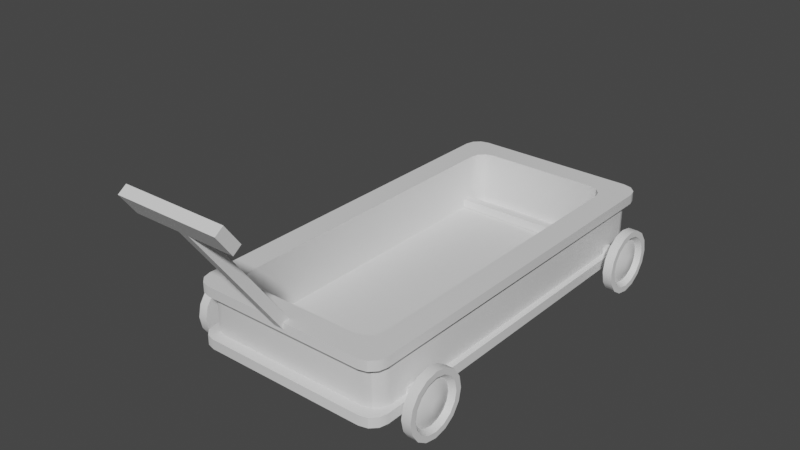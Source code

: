 # Source: untitled.blend  (saved by Blender 2.92.15; exported with 4.5.12 LTS)
import bpy
from mathutils import Matrix  # noqa: F401  (used for matrix-valued properties, if any)

bpy.ops.wm.read_factory_settings(use_empty=True)
scene = bpy.context.scene
scene.name = 'Scene'

# ---- collections
col_collection = bpy.data.collections.new('Collection'); scene.collection.children.link(col_collection)

# ---- materials (node trees are filled in below, after node groups)
mat_material = bpy.data.materials.new('Material')
mat_material.alpha_threshold = 0.0
mat_material.use_transparent_shadow = False
mat_material.roughness = 0.5
mat_material.line_color = (0.0, 0.0, 0.0, 1.0)

# ---- node groups
ng_auto_smooth = bpy.data.node_groups.new('Auto Smooth', 'GeometryNodeTree')
_s = ng_auto_smooth.interface.new_socket(name='Geometry', in_out='OUTPUT', socket_type='NodeSocketGeometry')
_s = ng_auto_smooth.interface.new_socket(name='Geometry', in_out='INPUT', socket_type='NodeSocketGeometry')
_s = ng_auto_smooth.interface.new_socket(name='Angle', in_out='INPUT', socket_type='NodeSocketFloat')
_s.subtype = 'ANGLE'
_s.min_value = 0.0
_s.max_value = 3.142
ng_auto_smooth.is_modifier = True
_N = ng_auto_smooth.nodes; _L = ng_auto_smooth.links
n0 = _N.new('NodeGroupOutput'); n0.name = 'Group Output'; n0.location = (480, -100)
n1 = _N.new('NodeGroupInput'); n1.name = 'Group Input'; n1.location = (-420, -300)
n2 = _N.new('NodeGroupInput'); n2.name = 'Group Input.001'; n2.location = (-60, -100)
n3 = _N.new('GeometryNodeSetShadeSmooth'); n3.name = 'Set Shade Smooth'; n3.location = (120, -100)
n3.domain = 'EDGE'
n4 = _N.new('GeometryNodeSetShadeSmooth'); n4.name = 'Set Shade Smooth.001'; n4.location = (300, -100)
n5 = _N.new('GeometryNodeInputMeshEdgeAngle'); n5.name = 'Edge Angle'; n5.location = (-420, -220)
n6 = _N.new('GeometryNodeInputEdgeSmooth'); n6.name = 'Is Edge Smooth'; n6.location = (-60, -160)
n7 = _N.new('GeometryNodeInputShadeSmooth'); n7.name = 'Is Face Smooth'; n7.location = (-240, -340)
n8 = _N.new('FunctionNodeBooleanMath'); n8.name = 'Boolean Math'; n8.location = (-60, -220)
n9 = _N.new('FunctionNodeCompare'); n9.name = 'Compare'; n9.location = (-240, -180)
n9.operation = 'LESS_EQUAL'
_L.new(n5.outputs[0], n9.inputs[0])
_L.new(n4.outputs[0], n0.inputs[0])
_L.new(n1.outputs[1], n9.inputs[1])
_L.new(n9.outputs[0], n8.inputs[0])
_L.new(n7.outputs[0], n8.inputs[1])
_L.new(n2.outputs[0], n3.inputs[0])
_L.new(n6.outputs[0], n3.inputs[1])
_L.new(n3.outputs[0], n4.inputs[0])
_L.new(n8.outputs[0], n3.inputs[2])
n0.is_active_output = True

# ---- material node trees
mat_material.use_nodes = True; mat_material.node_tree.nodes.clear()
_N = mat_material.node_tree.nodes; _L = mat_material.node_tree.links
n0 = _N.new('ShaderNodeOutputMaterial'); n0.name = 'Material Output'; n0.location = (300, 300)
n1 = _N.new('ShaderNodeBsdfPrincipled'); n1.name = 'Principled BSDF'; n1.location = (10, 300)
n1.distribution = 'GGX'
n1.subsurface_method = 'RANDOM_WALK_SKIN'
n1.inputs[3].default_value = 1.45
n1.inputs[27].default_value = (0.0, 0.0, 0.0, 1.0)
n1.inputs[28].default_value = 1.0
_L.new(n1.outputs[0], n0.inputs[0])
n0.is_active_output = True

# ---- world
world_world = bpy.data.worlds.new('World'); scene.world = world_world
world_world.use_nodes = True; world_world.node_tree.nodes.clear()
_N = world_world.node_tree.nodes; _L = world_world.node_tree.links
n0 = _N.new('ShaderNodeOutputWorld'); n0.name = 'World Output'; n0.location = (300, 300)
n1 = _N.new('ShaderNodeBackground'); n1.name = 'Background'; n1.location = (10, 300)
n1.inputs[0].default_value = (0.05088, 0.05088, 0.05088, 1.0)
_L.new(n1.outputs[0], n0.inputs[0])
n0.is_active_output = True
world_world.color = (0.05088, 0.05088, 0.05088)
world_world.use_sun_shadow = False
world_world.sun_shadow_jitter_overblur = 0.0

# ---- meshes
me_cube = bpy.data.meshes.new('Cube')
me_cube.from_pydata([(0.5837, 1.75, 0.6252), (0.7501, 1.584, 0.6252), (0.8678, 1.868, 0.6252), (0.6669, 1.728, 0.6252), (0.7278, 1.667, 0.6252), (0.8336, 2.0, 0.0), (1.0, 1.834, 0.0), (0.9168, 1.978, 0.0), (0.9777, 1.917, 0.0), (0.7501, -1.584, 0.6252), (0.5837, -1.75, 0.6252), (0.8678, -1.868, 0.6252), (0.7278, -1.667, 0.6252), (0.6669, -1.728, 0.6252), (1.0, -1.834, 0.0), (0.8336, -2.0, 0.0), (0.9777, -1.917, 0.0), (0.9168, -1.978, 0.0), (-0.7501, 1.584, 0.6252), (-0.5837, 1.75, 0.6252), (-0.8678, 1.868, 0.6252), (-0.7278, 1.667, 0.6252), (-0.6669, 1.728, 0.6252), (-1.0, 1.834, 0.0), (-0.8336, 2.0, 0.0), (-0.9777, 1.917, 0.0), (-0.9168, 1.978, 0.0), (-0.5837, -1.75, 0.6252), (-0.7501, -1.584, 0.6252), (-0.8678, -1.868, 0.6252), (-0.6669, -1.728, 0.6252), (-0.7278, -1.667, 0.6252), (-0.8336, -2.0, 0.0), (-1.0, -1.834, 0.0), (-0.9168, -1.978, 0.0), (-0.9777, -1.917, 0.0), (0.8336, -2.0, 0.6252), (1.0, -1.834, 0.6252), (0.8823, -1.882, 0.6252), (0.9168, -1.978, 0.6252), (0.9777, -1.917, 0.6252), (-1.0, -1.834, 0.6252), (-0.8336, -2.0, 0.6252), (-0.8823, -1.882, 0.6252), (-0.9777, -1.917, 0.6252), (-0.9168, -1.978, 0.6252), (1.0, 1.834, 0.6252), (0.8336, 2.0, 0.6252), (0.8823, 1.882, 0.6252), (0.9777, 1.917, 0.6252), (0.9168, 1.978, 0.6252), (-0.8336, 2.0, 0.6252), (-1.0, 1.834, 0.6252), (-0.8823, 1.882, 0.6252), (-0.9168, 1.978, 0.6252), (-0.9777, 1.917, 0.6252), (0.5837, -1.75, 0.07627), (0.7501, -1.584, 0.07627), (0.6669, -1.728, 0.07627), (0.7278, -1.667, 0.07627), (-0.7501, -1.584, 0.07627), (-0.5837, -1.75, 0.07627), (-0.7278, -1.667, 0.07627), (-0.6669, -1.728, 0.07627), (0.7501, 1.584, 0.07627), (0.5837, 1.75, 0.07627), (0.7278, 1.667, 0.07627), (0.6669, 1.728, 0.07627), (-0.5837, 1.75, 0.07627), (-0.7501, 1.584, 0.07627), (-0.6669, 1.728, 0.07627), (-0.7278, 1.667, 0.07627), (1.0, 1.834, 0.5254), (1.0, 1.834, 0.09986), (0.9777, 1.917, 0.5254), (0.9777, 1.917, 0.09986), (0.9168, 1.978, 0.5254), (0.9168, 1.978, 0.09986), (0.8336, 2.0, 0.09986), (0.8336, 2.0, 0.5254), (-0.8336, -2.0, 0.09986), (-0.8336, -2.0, 0.5254), (-0.9168, -1.978, 0.09986), (-0.9168, -1.978, 0.5254), (-0.9777, -1.917, 0.09986), (-0.9777, -1.917, 0.5254), (-1.0, -1.834, 0.5254), (-1.0, -1.834, 0.09986), (0.8336, -2.0, 0.5254), (0.8336, -2.0, 0.09986), (0.9168, -1.978, 0.5254), (0.9168, -1.978, 0.09986), (0.9777, -1.917, 0.5254), (0.9777, -1.917, 0.09986), (1.0, -1.834, 0.09986), (1.0, -1.834, 0.5254), (-0.8336, 2.0, 0.5254), (-0.8336, 2.0, 0.09986), (-0.9168, 1.978, 0.5254), (-0.9168, 1.978, 0.09986), (-0.9777, 1.917, 0.5254), (-0.9777, 1.917, 0.09986), (-1.0, 1.834, 0.09986), (-1.0, 1.834, 0.5254), (-0.9293, 1.822, 0.5149), (-0.9293, 1.822, 0.1104), (-0.9505, 1.743, 0.1104), (-0.9505, 1.743, 0.5149), (-0.8714, 1.88, 0.5149), (-0.8714, 1.88, 0.1104), (-0.7924, 1.901, 0.5149), (-0.7924, 1.901, 0.1104), (0.9293, -1.822, 0.5149), (0.9293, -1.822, 0.1104), (0.9505, -1.743, 0.1104), (0.9505, -1.743, 0.5149), (0.8714, -1.88, 0.5149), (0.8714, -1.88, 0.1104), (0.7924, -1.901, 0.5149), (0.7924, -1.901, 0.1104), (-0.9293, -1.822, 0.1104), (-0.9293, -1.822, 0.5149), (-0.9505, -1.743, 0.5149), (-0.9505, -1.743, 0.1104), (-0.8714, -1.88, 0.1104), (-0.8714, -1.88, 0.5149), (-0.7924, -1.901, 0.1104), (-0.7924, -1.901, 0.5149), (0.8714, 1.88, 0.5149), (0.8714, 1.88, 0.1104), (0.7924, 1.901, 0.1104), (0.7924, 1.901, 0.5149), (0.9293, 1.822, 0.5149), (0.9293, 1.822, 0.1104), (0.9505, 1.743, 0.5149), (0.9505, 1.743, 0.1104), (1.211, 1.822, 0.08807), (1.211, 1.797, 0.2103), (1.211, 1.728, 0.314), (1.211, 1.625, 0.3833), (1.211, 1.502, 0.4076), (1.211, 1.38, 0.3833), (1.211, 1.276, 0.314), (1.211, 1.207, 0.2103), (1.211, 1.183, 0.08807), (1.211, 1.207, -0.03421), (1.211, 1.276, -0.1379), (1.211, 1.38, -0.2071), (1.211, 1.502, -0.2315), (1.211, 1.625, -0.2071), (1.211, 1.728, -0.1379), (1.211, 1.797, -0.03421), (1.118, 1.822, 0.08807), (1.118, 1.797, 0.2103), (1.118, 1.728, 0.314), (1.118, 1.625, 0.3833), (1.118, 1.502, 0.4076), (1.118, 1.38, 0.3833), (1.118, 1.276, 0.314), (1.118, 1.207, 0.2103), (1.118, 1.183, 0.08807), (1.118, 1.207, -0.03421), (1.118, 1.276, -0.1379), (1.118, 1.38, -0.2071), (1.118, 1.502, -0.2315), (1.118, 1.625, -0.2071), (1.118, 1.728, -0.1379), (1.118, 1.797, -0.03421), (1.211, 1.762, 0.08807), (1.211, 1.742, 0.1873), (1.211, 1.686, 0.2714), (1.211, 1.602, 0.3276), (1.211, 1.502, 0.3474), (1.211, 1.403, 0.3276), (1.211, 1.319, 0.2714), (1.211, 1.263, 0.1873), (1.211, 1.243, 0.08807), (1.211, 1.263, -0.01116), (1.211, 1.319, -0.09529), (1.211, 1.403, -0.1515), (1.211, 1.502, -0.1712), (1.211, 1.602, -0.1515), (1.211, 1.686, -0.09529), (1.211, 1.742, -0.01116), (1.16, 1.722, 0.08807), (1.16, 1.706, 0.1723), (1.16, 1.658, 0.2436), (1.16, 1.586, 0.2913), (1.16, 1.502, 0.3081), (1.16, 1.418, 0.2913), (1.16, 1.347, 0.2436), (1.16, 1.299, 0.1723), (1.16, 1.282, 0.08807), (1.16, 1.299, 0.003878), (1.16, 1.347, -0.0675), (1.16, 1.418, -0.1152), (1.16, 1.502, -0.1319), (1.16, 1.586, -0.1152), (1.16, 1.658, -0.0675), (1.16, 1.706, 0.003878), (1.223, 1.572, 0.08807), (1.223, 1.567, 0.1148), (1.223, 1.552, 0.1374), (1.223, 1.529, 0.1525), (1.223, 1.502, 0.1578), (1.223, 1.476, 0.1525), (1.223, 1.453, 0.1374), (1.223, 1.438, 0.1148), (1.223, 1.433, 0.08807), (1.223, 1.438, 0.06137), (1.223, 1.453, 0.03873), (1.223, 1.476, 0.02361), (1.223, 1.502, 0.0183), (1.223, 1.529, 0.02361), (1.223, 1.552, 0.03873), (1.223, 1.567, 0.06137), (-1.211, 1.822, 0.08807), (-1.211, 1.797, 0.2103), (-1.211, 1.728, 0.314), (-1.211, 1.625, 0.3833), (-1.211, 1.502, 0.4076), (-1.211, 1.38, 0.3833), (-1.211, 1.276, 0.314), (-1.211, 1.207, 0.2103), (-1.211, 1.183, 0.08807), (-1.211, 1.207, -0.03421), (-1.211, 1.276, -0.1379), (-1.211, 1.38, -0.2071), (-1.211, 1.502, -0.2315), (-1.211, 1.625, -0.2071), (-1.211, 1.728, -0.1379), (-1.211, 1.797, -0.03421), (-1.118, 1.822, 0.08807), (-1.118, 1.797, 0.2103), (-1.118, 1.728, 0.314), (-1.118, 1.625, 0.3833), (-1.118, 1.502, 0.4076), (-1.118, 1.38, 0.3833), (-1.118, 1.276, 0.314), (-1.118, 1.207, 0.2103), (-1.118, 1.183, 0.08807), (-1.118, 1.207, -0.03421), (-1.118, 1.276, -0.1379), (-1.118, 1.38, -0.2071), (-1.118, 1.502, -0.2315), (-1.118, 1.625, -0.2071), (-1.118, 1.728, -0.1379), (-1.118, 1.797, -0.03421), (-1.211, 1.762, 0.08807), (-1.211, 1.742, 0.1873), (-1.211, 1.686, 0.2714), (-1.211, 1.602, 0.3276), (-1.211, 1.502, 0.3474), (-1.211, 1.403, 0.3276), (-1.211, 1.319, 0.2714), (-1.211, 1.263, 0.1873), (-1.211, 1.243, 0.08807), (-1.211, 1.263, -0.01116), (-1.211, 1.319, -0.09529), (-1.211, 1.403, -0.1515), (-1.211, 1.502, -0.1712), (-1.211, 1.602, -0.1515), (-1.211, 1.686, -0.09529), (-1.211, 1.742, -0.01116), (-1.16, 1.722, 0.08807), (-1.16, 1.706, 0.1723), (-1.16, 1.658, 0.2436), (-1.16, 1.586, 0.2913), (-1.16, 1.502, 0.3081), (-1.16, 1.418, 0.2913), (-1.16, 1.347, 0.2436), (-1.16, 1.299, 0.1723), (-1.16, 1.282, 0.08807), (-1.16, 1.299, 0.003878), (-1.16, 1.347, -0.0675), (-1.16, 1.418, -0.1152), (-1.16, 1.502, -0.1319), (-1.16, 1.586, -0.1152), (-1.16, 1.658, -0.0675), (-1.16, 1.706, 0.003878), (-1.223, 1.572, 0.08807), (-1.223, 1.567, 0.1148), (-1.223, 1.552, 0.1374), (-1.223, 1.529, 0.1525), (-1.223, 1.502, 0.1578), (-1.223, 1.476, 0.1525), (-1.223, 1.453, 0.1374), (-1.223, 1.438, 0.1148), (-1.223, 1.433, 0.08807), (-1.223, 1.438, 0.06137), (-1.223, 1.453, 0.03873), (-1.223, 1.476, 0.02361), (-1.223, 1.502, 0.0183), (-1.223, 1.529, 0.02361), (-1.223, 1.552, 0.03873), (-1.223, 1.567, 0.06137), (1.211, -1.822, 0.08807), (1.211, -1.797, 0.2103), (1.211, -1.728, 0.314), (1.211, -1.625, 0.3833), (1.211, -1.502, 0.4076), (1.211, -1.38, 0.3833), (1.211, -1.276, 0.314), (1.211, -1.207, 0.2103), (1.211, -1.183, 0.08807), (1.211, -1.207, -0.03421), (1.211, -1.276, -0.1379), (1.211, -1.38, -0.2071), (1.211, -1.502, -0.2315), (1.211, -1.625, -0.2071), (1.211, -1.728, -0.1379), (1.211, -1.797, -0.03421), (1.118, -1.822, 0.08807), (1.118, -1.797, 0.2103), (1.118, -1.728, 0.314), (1.118, -1.625, 0.3833), (1.118, -1.502, 0.4076), (1.118, -1.38, 0.3833), (1.118, -1.276, 0.314), (1.118, -1.207, 0.2103), (1.118, -1.183, 0.08807), (1.118, -1.207, -0.03421), (1.118, -1.276, -0.1379), (1.118, -1.38, -0.2071), (1.118, -1.502, -0.2315), (1.118, -1.625, -0.2071), (1.118, -1.728, -0.1379), (1.118, -1.797, -0.03421), (1.211, -1.762, 0.08807), (1.211, -1.742, 0.1873), (1.211, -1.686, 0.2714), (1.211, -1.602, 0.3276), (1.211, -1.502, 0.3474), (1.211, -1.403, 0.3276), (1.211, -1.319, 0.2714), (1.211, -1.263, 0.1873), (1.211, -1.243, 0.08807), (1.211, -1.263, -0.01116), (1.211, -1.319, -0.09529), (1.211, -1.403, -0.1515), (1.211, -1.502, -0.1712), (1.211, -1.602, -0.1515), (1.211, -1.686, -0.09529), (1.211, -1.742, -0.01116), (1.16, -1.722, 0.08807), (1.16, -1.706, 0.1723), (1.16, -1.658, 0.2436), (1.16, -1.586, 0.2913), (1.16, -1.502, 0.3081), (1.16, -1.418, 0.2913), (1.16, -1.347, 0.2436), (1.16, -1.299, 0.1723), (1.16, -1.282, 0.08807), (1.16, -1.299, 0.003878), (1.16, -1.347, -0.0675), (1.16, -1.418, -0.1152), (1.16, -1.502, -0.1319), (1.16, -1.586, -0.1152), (1.16, -1.658, -0.0675), (1.16, -1.706, 0.003878), (1.223, -1.572, 0.08807), (1.223, -1.567, 0.1148), (1.223, -1.552, 0.1374), (1.223, -1.529, 0.1525), (1.223, -1.502, 0.1578), (1.223, -1.476, 0.1525), (1.223, -1.453, 0.1374), (1.223, -1.438, 0.1148), (1.223, -1.433, 0.08807), (1.223, -1.438, 0.06137), (1.223, -1.453, 0.03873), (1.223, -1.476, 0.02361), (1.223, -1.502, 0.0183), (1.223, -1.529, 0.02361), (1.223, -1.552, 0.03873), (1.223, -1.567, 0.06137), (-1.211, -1.822, 0.08807), (-1.211, -1.797, 0.2103), (-1.211, -1.728, 0.314), (-1.211, -1.625, 0.3833), (-1.211, -1.502, 0.4076), (-1.211, -1.38, 0.3833), (-1.211, -1.276, 0.314), (-1.211, -1.207, 0.2103), (-1.211, -1.183, 0.08807), (-1.211, -1.207, -0.03421), (-1.211, -1.276, -0.1379), (-1.211, -1.38, -0.2071), (-1.211, -1.502, -0.2315), (-1.211, -1.625, -0.2071), (-1.211, -1.728, -0.1379), (-1.211, -1.797, -0.03421), (-1.118, -1.822, 0.08807), (-1.118, -1.797, 0.2103), (-1.118, -1.728, 0.314), (-1.118, -1.625, 0.3833), (-1.118, -1.502, 0.4076), (-1.118, -1.38, 0.3833), (-1.118, -1.276, 0.314), (-1.118, -1.207, 0.2103), (-1.118, -1.183, 0.08807), (-1.118, -1.207, -0.03421), (-1.118, -1.276, -0.1379), (-1.118, -1.38, -0.2071), (-1.118, -1.502, -0.2315), (-1.118, -1.625, -0.2071), (-1.118, -1.728, -0.1379), (-1.118, -1.797, -0.03421), (-1.211, -1.762, 0.08807), (-1.211, -1.742, 0.1873), (-1.211, -1.686, 0.2714), (-1.211, -1.602, 0.3276), (-1.211, -1.502, 0.3474), (-1.211, -1.403, 0.3276), (-1.211, -1.319, 0.2714), (-1.211, -1.263, 0.1873), (-1.211, -1.243, 0.08807), (-1.211, -1.263, -0.01116), (-1.211, -1.319, -0.09529), (-1.211, -1.403, -0.1515), (-1.211, -1.502, -0.1712), (-1.211, -1.602, -0.1515), (-1.211, -1.686, -0.09529), (-1.211, -1.742, -0.01116), (-1.16, -1.722, 0.08807), (-1.16, -1.706, 0.1723), (-1.16, -1.658, 0.2436), (-1.16, -1.586, 0.2913), (-1.16, -1.502, 0.3081), (-1.16, -1.418, 0.2913), (-1.16, -1.347, 0.2436), (-1.16, -1.299, 0.1723), (-1.16, -1.282, 0.08807), (-1.16, -1.299, 0.003878), (-1.16, -1.347, -0.0675), (-1.16, -1.418, -0.1152), (-1.16, -1.502, -0.1319), (-1.16, -1.586, -0.1152), (-1.16, -1.658, -0.0675), (-1.16, -1.706, 0.003878), (-1.223, -1.572, 0.08807), (-1.223, -1.567, 0.1148), (-1.223, -1.552, 0.1374), (-1.223, -1.529, 0.1525), (-1.223, -1.502, 0.1578), (-1.223, -1.476, 0.1525), (-1.223, -1.453, 0.1374), (-1.223, -1.438, 0.1148), (-1.223, -1.433, 0.08807), (-1.223, -1.438, 0.06137), (-1.223, -1.453, 0.03873), (-1.223, -1.476, 0.02361), (-1.223, -1.502, 0.0183), (-1.223, -1.529, 0.02361), (-1.223, -1.552, 0.03873), (-1.223, -1.567, 0.06137), (-1.14, 1.473, 0.07896), (-1.14, 1.473, 0.1703), (-1.14, 1.564, 0.07896), (-1.14, 1.564, 0.1703), (1.14, 1.473, 0.07896), (1.14, 1.473, 0.1703), (1.14, 1.564, 0.07896), (1.14, 1.564, 0.1703), (-1.14, -1.549, 0.07896), (-1.14, -1.549, 0.1703), (-1.14, -1.458, 0.07896), (-1.14, -1.458, 0.1703), (1.14, -1.549, 0.07896), (1.14, -1.549, 0.1703), (1.14, -1.458, 0.07896), (1.14, -1.458, 0.1703), (-0.0494, -1.989, 0.5459), (-0.0494, -2.988, 1.936), (-0.0494, -1.909, 0.6036), (-0.0494, -2.908, 1.993), (0.0494, -1.989, 0.5459), (0.0494, -2.988, 1.936), (0.0494, -1.909, 0.6036), (0.0494, -2.908, 1.993), (-0.0494, -2.844, 1.736), (-0.0494, -2.764, 1.794), (0.0494, -2.764, 1.794), (0.0494, -2.844, 1.736), (-0.5062, -2.844, 1.736), (-0.5062, -2.988, 1.936), (-0.5062, -2.908, 1.993), (0.5062, -2.908, 1.993), (0.5062, -2.988, 1.936), (-0.5062, -2.764, 1.794), (0.5062, -2.764, 1.794), (0.5062, -2.844, 1.736)], [], [(20, 19, 0, 2, 48, 47, 51, 53), (18, 28, 60, 69), (64, 66, 67, 65, 68, 70, 71, 69, 60, 62, 63, 61, 56, 58, 59, 57), (27, 10, 56, 61), (23, 25, 26, 24, 5, 7, 8, 6, 14, 16, 17, 15, 32, 34, 35, 33), (46, 72, 74, 49), (34, 82, 84, 35), (0, 19, 68, 65), (89, 15, 17, 91), (24, 97, 78, 5), (2, 1, 9, 11, 38, 37, 46, 48), (29, 28, 18, 20, 53, 52, 41, 43), (11, 10, 27, 29, 43, 42, 36, 38), (0, 3, 2), (3, 4, 2), (4, 1, 2), (9, 12, 11), (12, 13, 11), (13, 10, 11), (18, 21, 20), (21, 22, 20), (22, 19, 20), (27, 30, 29), (30, 31, 29), (31, 28, 29), (36, 39, 38), (39, 40, 38), (40, 37, 38), (41, 44, 43), (44, 45, 43), (45, 42, 43), (46, 49, 48), (49, 50, 48), (50, 47, 48), (51, 54, 53), (54, 55, 53), (55, 52, 53), (72, 46, 37, 95), (50, 76, 79, 47), (96, 51, 47, 79), (15, 89, 80, 32), (35, 84, 87, 33), (33, 87, 102, 23), (36, 88, 90, 39), (40, 92, 95, 37), (97, 24, 26, 99), (51, 96, 98, 54), (55, 100, 103, 52), (18, 69, 71, 21), (21, 71, 70, 22), (22, 70, 68, 19), (64, 1, 4, 66), (66, 4, 3, 67), (67, 3, 0, 65), (56, 10, 13, 58), (58, 13, 12, 59), (59, 12, 9, 57), (27, 61, 63, 30), (30, 63, 62, 31), (31, 62, 60, 28), (9, 1, 64, 57), (101, 25, 23, 102), (99, 26, 25, 101), (54, 98, 100, 55), (93, 16, 14, 94), (91, 17, 16, 93), (39, 90, 92, 40), (85, 44, 41, 86), (83, 45, 44, 85), (88, 36, 42, 81), (77, 7, 5, 78), (75, 8, 7, 77), (49, 74, 76, 50), (81, 42, 45, 83), (86, 41, 52, 103), (32, 80, 82, 34), (73, 6, 8, 75), (72, 95, 115, 134), (90, 88, 118, 116), (99, 101, 105, 109), (80, 89, 119, 126), (89, 91, 117, 119), (77, 78, 130, 129), (88, 81, 127, 118), (103, 100, 104, 107), (102, 87, 123, 106), (92, 90, 116, 112), (82, 80, 126, 124), (86, 103, 107, 122), (91, 93, 113, 117), (81, 83, 125, 127), (101, 102, 106, 105), (78, 97, 111, 130), (6, 73, 94, 14), (105, 106, 107, 104), (109, 105, 104, 108), (111, 109, 108, 110), (113, 114, 115, 112), (117, 113, 112, 116), (119, 117, 116, 118), (121, 122, 123, 120), (125, 121, 120, 124), (127, 125, 124, 126), (129, 130, 131, 128), (133, 129, 128, 132), (135, 133, 132, 134), (110, 131, 130, 111), (122, 107, 106, 123), (118, 127, 126, 119), (134, 115, 114, 135), (100, 98, 108, 104), (79, 76, 128, 131), (94, 73, 135, 114), (85, 86, 122, 121), (97, 99, 109, 111), (75, 77, 129, 133), (98, 96, 110, 108), (76, 74, 132, 128), (87, 84, 120, 123), (93, 94, 114, 113), (73, 75, 133, 135), (83, 85, 121, 125), (74, 72, 134, 132), (84, 82, 124, 120), (95, 92, 112, 115), (96, 79, 131, 110), (139, 155, 156, 140), (147, 163, 164, 148), (140, 156, 157, 141), (148, 164, 165, 149), (141, 157, 158, 142), (149, 165, 166, 150), (142, 158, 159, 143), (150, 166, 167, 151), (143, 159, 160, 144), (136, 152, 153, 137), (151, 167, 152, 136), (144, 160, 161, 145), (137, 153, 154, 138), (145, 161, 162, 146), (138, 154, 155, 139), (146, 162, 163, 147), (153, 152, 167, 166, 165, 164, 163, 162, 161, 160, 159, 158, 157, 156, 155, 154), (140, 172, 171, 139), (148, 180, 179, 147), (141, 173, 172, 140), (149, 181, 180, 148), (142, 174, 173, 141), (150, 182, 181, 149), (143, 175, 174, 142), (151, 183, 182, 150), (144, 176, 175, 143), (137, 169, 168, 136), (136, 168, 183, 151), (145, 177, 176, 144), (138, 170, 169, 137), (146, 178, 177, 145), (139, 171, 170, 138), (147, 179, 178, 146), (180, 196, 195, 179), (173, 189, 188, 172), (181, 197, 196, 180), (174, 190, 189, 173), (182, 198, 197, 181), (175, 191, 190, 174), (183, 199, 198, 182), (176, 192, 191, 175), (169, 185, 184, 168), (168, 184, 199, 183), (177, 193, 192, 176), (170, 186, 185, 169), (178, 194, 193, 177), (171, 187, 186, 170), (179, 195, 194, 178), (172, 188, 187, 171), (186, 202, 201, 185), (194, 210, 209, 193), (187, 203, 202, 186), (195, 211, 210, 194), (188, 204, 203, 187), (196, 212, 211, 195), (189, 205, 204, 188), (197, 213, 212, 196), (190, 206, 205, 189), (198, 214, 213, 197), (191, 207, 206, 190), (199, 215, 214, 198), (192, 208, 207, 191), (185, 201, 200, 184), (184, 200, 215, 199), (193, 209, 208, 192), (201, 202, 203, 204, 205, 206, 207, 208, 209, 210, 211, 212, 213, 214, 215, 200), (219, 220, 236, 235), (227, 228, 244, 243), (220, 221, 237, 236), (228, 229, 245, 244), (221, 222, 238, 237), (229, 230, 246, 245), (222, 223, 239, 238), (230, 231, 247, 246), (223, 224, 240, 239), (216, 217, 233, 232), (231, 216, 232, 247), (224, 225, 241, 240), (217, 218, 234, 233), (225, 226, 242, 241), (218, 219, 235, 234), (226, 227, 243, 242), (233, 234, 235, 236, 237, 238, 239, 240, 241, 242, 243, 244, 245, 246, 247, 232), (220, 219, 251, 252), (228, 227, 259, 260), (221, 220, 252, 253), (229, 228, 260, 261), (222, 221, 253, 254), (230, 229, 261, 262), (223, 222, 254, 255), (231, 230, 262, 263), (224, 223, 255, 256), (217, 216, 248, 249), (216, 231, 263, 248), (225, 224, 256, 257), (218, 217, 249, 250), (226, 225, 257, 258), (219, 218, 250, 251), (227, 226, 258, 259), (260, 259, 275, 276), (253, 252, 268, 269), (261, 260, 276, 277), (254, 253, 269, 270), (262, 261, 277, 278), (255, 254, 270, 271), (263, 262, 278, 279), (256, 255, 271, 272), (249, 248, 264, 265), (248, 263, 279, 264), (257, 256, 272, 273), (250, 249, 265, 266), (258, 257, 273, 274), (251, 250, 266, 267), (259, 258, 274, 275), (252, 251, 267, 268), (266, 265, 281, 282), (274, 273, 289, 290), (267, 266, 282, 283), (275, 274, 290, 291), (268, 267, 283, 284), (276, 275, 291, 292), (269, 268, 284, 285), (277, 276, 292, 293), (270, 269, 285, 286), (278, 277, 293, 294), (271, 270, 286, 287), (279, 278, 294, 295), (272, 271, 287, 288), (265, 264, 280, 281), (264, 279, 295, 280), (273, 272, 288, 289), (281, 280, 295, 294, 293, 292, 291, 290, 289, 288, 287, 286, 285, 284, 283, 282), (299, 300, 316, 315), (307, 308, 324, 323), (300, 301, 317, 316), (308, 309, 325, 324), (301, 302, 318, 317), (309, 310, 326, 325), (302, 303, 319, 318), (310, 311, 327, 326), (303, 304, 320, 319), (296, 297, 313, 312), (311, 296, 312, 327), (304, 305, 321, 320), (297, 298, 314, 313), (305, 306, 322, 321), (298, 299, 315, 314), (306, 307, 323, 322), (313, 314, 315, 316, 317, 318, 319, 320, 321, 322, 323, 324, 325, 326, 327, 312), (300, 299, 331, 332), (308, 307, 339, 340), (301, 300, 332, 333), (309, 308, 340, 341), (302, 301, 333, 334), (310, 309, 341, 342), (303, 302, 334, 335), (311, 310, 342, 343), (304, 303, 335, 336), (297, 296, 328, 329), (296, 311, 343, 328), (305, 304, 336, 337), (298, 297, 329, 330), (306, 305, 337, 338), (299, 298, 330, 331), (307, 306, 338, 339), (340, 339, 355, 356), (333, 332, 348, 349), (341, 340, 356, 357), (334, 333, 349, 350), (342, 341, 357, 358), (335, 334, 350, 351), (343, 342, 358, 359), (336, 335, 351, 352), (329, 328, 344, 345), (328, 343, 359, 344), (337, 336, 352, 353), (330, 329, 345, 346), (338, 337, 353, 354), (331, 330, 346, 347), (339, 338, 354, 355), (332, 331, 347, 348), (346, 345, 361, 362), (354, 353, 369, 370), (347, 346, 362, 363), (355, 354, 370, 371), (348, 347, 363, 364), (356, 355, 371, 372), (349, 348, 364, 365), (357, 356, 372, 373), (350, 349, 365, 366), (358, 357, 373, 374), (351, 350, 366, 367), (359, 358, 374, 375), (352, 351, 367, 368), (345, 344, 360, 361), (344, 359, 375, 360), (353, 352, 368, 369), (361, 360, 375, 374, 373, 372, 371, 370, 369, 368, 367, 366, 365, 364, 363, 362), (379, 395, 396, 380), (387, 403, 404, 388), (380, 396, 397, 381), (388, 404, 405, 389), (381, 397, 398, 382), (389, 405, 406, 390), (382, 398, 399, 383), (390, 406, 407, 391), (383, 399, 400, 384), (376, 392, 393, 377), (391, 407, 392, 376), (384, 400, 401, 385), (377, 393, 394, 378), (385, 401, 402, 386), (378, 394, 395, 379), (386, 402, 403, 387), (393, 392, 407, 406, 405, 404, 403, 402, 401, 400, 399, 398, 397, 396, 395, 394), (380, 412, 411, 379), (388, 420, 419, 387), (381, 413, 412, 380), (389, 421, 420, 388), (382, 414, 413, 381), (390, 422, 421, 389), (383, 415, 414, 382), (391, 423, 422, 390), (384, 416, 415, 383), (377, 409, 408, 376), (376, 408, 423, 391), (385, 417, 416, 384), (378, 410, 409, 377), (386, 418, 417, 385), (379, 411, 410, 378), (387, 419, 418, 386), (420, 436, 435, 419), (413, 429, 428, 412), (421, 437, 436, 420), (414, 430, 429, 413), (422, 438, 437, 421), (415, 431, 430, 414), (423, 439, 438, 422), (416, 432, 431, 415), (409, 425, 424, 408), (408, 424, 439, 423), (417, 433, 432, 416), (410, 426, 425, 409), (418, 434, 433, 417), (411, 427, 426, 410), (419, 435, 434, 418), (412, 428, 427, 411), (426, 442, 441, 425), (434, 450, 449, 433), (427, 443, 442, 426), (435, 451, 450, 434), (428, 444, 443, 427), (436, 452, 451, 435), (429, 445, 444, 428), (437, 453, 452, 436), (430, 446, 445, 429), (438, 454, 453, 437), (431, 447, 446, 430), (439, 455, 454, 438), (432, 448, 447, 431), (425, 441, 440, 424), (424, 440, 455, 439), (433, 449, 448, 432), (441, 442, 443, 444, 445, 446, 447, 448, 449, 450, 451, 452, 453, 454, 455, 440), (458, 459, 463, 462), (460, 461, 457, 456), (458, 462, 460, 456), (463, 459, 457, 461), (466, 467, 471, 470), (468, 469, 465, 464), (466, 470, 468, 464), (471, 467, 465, 469), (480, 473, 485, 484), (481, 475, 479, 482), (482, 479, 487, 490), (483, 477, 473, 480), (479, 475, 473, 477), (476, 483, 480, 472), (478, 482, 483, 476), (474, 481, 482, 478), (472, 480, 481, 474), (484, 485, 486, 489), (490, 487, 488, 491), (481, 480, 484, 489), (479, 477, 488, 487), (483, 482, 490, 491), (477, 483, 491, 488), (473, 475, 486, 485), (475, 481, 489, 486)])
me_cube.polygons.foreach_set('use_smooth', [1, 1, 1, 1, 1, 1, 1, 1, 1, 1, 1, 1, 1, 1, 1, 1, 1, 1, 1, 1, 1, 1, 1, 1, 1, 1, 1, 1, 1, 1, 1, 1, 1, 1, 1, 1, 1, 1, 1, 1, 1, 1, 1, 1, 1, 1, 1, 1, 1, 1, 1, 1, 1, 1, 1, 1, 1, 1, 1, 1, 1, 1, 1, 1, 1, 1, 1, 1, 1, 1, 1, 1, 1, 1, 1, 1, 1, 1, 1, 1, 1, 1, 1, 1, 1, 1, 1, 1, 1, 1, 1, 1, 1, 1, 1, 1, 1, 1, 1, 1, 1, 1, 1, 1, 1, 1, 1, 1, 1, 1, 1, 1, 1, 1, 1, 1, 1, 1, 1, 1, 1, 1, 1, 1, 1, 1, 1, 1, 1, 1, 1, 1, 1, 1, 1, 1, 1, 1, 1, 1, 1, 1, 1, 1, 1, 1, 1, 1, 1, 1, 1, 1, 1, 1, 1, 1, 1, 1, 1, 1, 1, 1, 1, 1, 1, 1, 1, 1, 1, 1, 1, 1, 1, 1, 1, 1, 1, 1, 1, 1, 1, 1, 1, 1, 1, 1, 1, 1, 1, 1, 1, 1, 1, 1, 1, 1, 1, 1, 1, 1, 1, 1, 1, 1, 1, 1, 1, 1, 1, 1, 1, 1, 1, 1, 1, 1, 1, 1, 1, 1, 1, 1, 1, 1, 1, 1, 1, 1, 1, 1, 1, 1, 1, 1, 1, 1, 1, 1, 1, 1, 1, 1, 1, 1, 1, 1, 1, 1, 1, 1, 1, 1, 1, 1, 1, 1, 1, 1, 1, 1, 1, 1, 1, 1, 1, 1, 1, 1, 1, 1, 1, 1, 1, 1, 1, 1, 1, 1, 1, 1, 1, 1, 1, 1, 1, 1, 1, 1, 1, 1, 1, 1, 1, 1, 1, 1, 1, 1, 1, 1, 1, 1, 1, 1, 1, 1, 1, 1, 1, 1, 1, 1, 1, 1, 1, 1, 1, 1, 1, 1, 1, 1, 1, 1, 1, 1, 1, 1, 1, 1, 1, 1, 1, 1, 1, 1, 1, 1, 1, 1, 1, 1, 1, 1, 1, 1, 1, 1, 1, 1, 1, 1, 1, 1, 1, 1, 1, 1, 1, 1, 1, 1, 1, 1, 1, 1, 1, 1, 1, 1, 1, 1, 1, 1, 1, 1, 1, 1, 1, 1, 1, 1, 1, 1, 1, 1, 1, 1, 1, 1, 0, 0, 0, 0, 0, 0, 0, 0, 0, 0, 0, 0, 0, 0, 0, 0, 0, 0, 0, 0, 0, 0, 0, 0, 0])
_uv = me_cube.uv_layers.new(name='UVMap')
_uv.uv.foreach_set('vector', [0.5197, 0.01175, 0.4952, 0.0221, 0.3952, 0.02259, 0.3709, 0.01265, 0.3697, 0.01142, 0.3738, 0.001366, 0.5166, 0.0003259, 0.5209, 0.01048, 0.5318, 0.2929, 0.5318, 0.0224, 0.5787, 0.0224, 0.5787, 0.2929, 0.4878, 0.6272, 0.4859, 0.6343, 0.4807, 0.6395, 0.4736, 0.6414, 0.3739, 0.6414, 0.3668, 0.6395, 0.3616, 0.6343, 0.3597, 0.6272, 0.3597, 0.3567, 0.3616, 0.3496, 0.3668, 0.3444, 0.3739, 0.3425, 0.4736, 0.3425, 0.4807, 0.3444, 0.4859, 0.3496, 0.4878, 0.3567, 0.5318, 0.829, 0.5318, 0.7293, 0.5787, 0.7293, 0.5787, 0.829, 0.3277, 0.3319, 0.3348, 0.3338, 0.34, 0.339, 0.3419, 0.3461, 0.3419, 0.4885, 0.34, 0.4956, 0.3348, 0.5008, 0.3277, 0.5027, 0.01454, 0.5027, 0.007432, 0.5008, 0.00223, 0.4956, 0.0003259, 0.4885, 0.0003259, 0.3461, 0.00223, 0.339, 0.007432, 0.3338, 0.01454, 0.3319, 0.6237, 0.8132, 0.6323, 0.8132, 0.6323, 0.8205, 0.6237, 0.8205, 0.6231, 0.3282, 0.6146, 0.3282, 0.6146, 0.3208, 0.6231, 0.3208, 0.5318, 0.4146, 0.5318, 0.315, 0.5787, 0.315, 0.5787, 0.4146, 0.6146, 0.4779, 0.6231, 0.4779, 0.6231, 0.4853, 0.6146, 0.4853, 0.6231, 0.9776, 0.6146, 0.9776, 0.6146, 0.8352, 0.6231, 0.8352, 0.3709, 0.01265, 0.381, 0.03687, 0.3817, 0.3062, 0.3717, 0.3305, 0.3705, 0.3317, 0.3605, 0.3276, 0.3597, 0.01562, 0.3697, 0.01142, 0.5199, 0.3306, 0.5099, 0.3063, 0.5096, 0.03677, 0.5197, 0.01175, 0.5209, 0.01048, 0.5312, 0.01466, 0.5312, 0.3277, 0.5211, 0.3318, 0.3717, 0.3305, 0.396, 0.3204, 0.4956, 0.3205, 0.5199, 0.3306, 0.5211, 0.3318, 0.517, 0.3419, 0.3747, 0.3418, 0.3705, 0.3317, 0.3952, 0.02259, 0.3881, 0.02453, 0.3709, 0.01265, 0.3881, 0.02453, 0.3829, 0.02975, 0.3709, 0.01265, 0.3829, 0.02975, 0.381, 0.03687, 0.3709, 0.01265, 0.3817, 0.3062, 0.3837, 0.3134, 0.3717, 0.3305, 0.3837, 0.3134, 0.3889, 0.3186, 0.3717, 0.3305, 0.3889, 0.3186, 0.396, 0.3204, 0.3717, 0.3305, 0.5096, 0.03677, 0.5076, 0.02925, 0.5197, 0.01175, 0.5076, 0.02925, 0.5023, 0.02399, 0.5197, 0.01175, 0.5023, 0.02399, 0.4952, 0.0221, 0.5197, 0.01175, 0.4956, 0.3205, 0.5027, 0.3186, 0.5199, 0.3306, 0.5027, 0.3186, 0.5079, 0.3134, 0.5199, 0.3306, 0.5079, 0.3134, 0.5099, 0.3063, 0.5199, 0.3306, 0.3747, 0.3418, 0.3676, 0.3399, 0.3705, 0.3317, 0.3676, 0.3399, 0.3624, 0.3347, 0.3705, 0.3317, 0.3624, 0.3347, 0.3605, 0.3276, 0.3705, 0.3317, 0.5312, 0.3277, 0.5293, 0.3348, 0.5211, 0.3318, 0.5293, 0.3348, 0.5241, 0.34, 0.5211, 0.3318, 0.5241, 0.34, 0.517, 0.3419, 0.5211, 0.3318, 0.3597, 0.01562, 0.3615, 0.008523, 0.3697, 0.01142, 0.3615, 0.008523, 0.3667, 0.003304, 0.3697, 0.01142, 0.3667, 0.003304, 0.3738, 0.001366, 0.3697, 0.01142, 0.5166, 0.0003259, 0.5238, 0.002187, 0.5209, 0.01048, 0.5238, 0.002187, 0.5292, 0.007425, 0.5209, 0.01048, 0.5292, 0.007425, 0.5312, 0.01466, 0.5209, 0.01048, 0.6323, 0.8132, 0.6237, 0.8132, 0.6237, 0.5, 0.6323, 0.5, 0.6237, 0.8279, 0.6323, 0.8279, 0.6323, 0.8352, 0.6237, 0.8352, 0.6323, 0.9776, 0.6237, 0.9776, 0.6237, 0.8352, 0.6323, 0.8352, 0.6231, 0.4779, 0.6146, 0.4779, 0.6146, 0.3356, 0.6231, 0.3356, 0.6231, 0.3208, 0.6146, 0.3208, 0.6146, 0.3135, 0.6231, 0.3135, 0.6231, 0.3135, 0.6146, 0.3135, 0.6146, 0.0003259, 0.6231, 0.0003259, 0.6237, 0.4779, 0.6323, 0.4779, 0.6323, 0.4853, 0.6237, 0.4853, 0.6237, 0.4926, 0.6323, 0.4926, 0.6323, 0.5, 0.6237, 0.5, 0.6146, 0.9776, 0.6231, 0.9776, 0.6231, 0.985, 0.6146, 0.985, 0.6237, 0.9776, 0.6323, 0.9776, 0.6323, 0.985, 0.6237, 0.985, 0.6237, 0.9923, 0.6323, 0.9923, 0.6323, 0.9997, 0.6237, 0.9997, 0.5318, 0.2929, 0.5787, 0.2929, 0.5787, 0.3002, 0.5318, 0.3002, 0.5318, 0.3002, 0.5787, 0.3002, 0.5787, 0.3076, 0.5318, 0.3076, 0.5318, 0.3076, 0.5787, 0.3076, 0.5787, 0.315, 0.5318, 0.315, 0.5787, 0.4367, 0.5318, 0.4367, 0.5318, 0.4294, 0.5787, 0.4294, 0.5787, 0.4294, 0.5318, 0.4294, 0.5318, 0.422, 0.5787, 0.422, 0.5787, 0.422, 0.5318, 0.422, 0.5318, 0.4146, 0.5787, 0.4146, 0.5787, 0.7293, 0.5318, 0.7293, 0.5318, 0.7219, 0.5787, 0.7219, 0.5787, 0.7219, 0.5318, 0.7219, 0.5318, 0.7146, 0.5787, 0.7146, 0.5787, 0.7146, 0.5318, 0.7146, 0.5318, 0.7072, 0.5787, 0.7072, 0.5318, 0.0003259, 0.5787, 0.0003259, 0.5787, 0.007683, 0.5318, 0.007683, 0.5318, 0.007683, 0.5787, 0.007683, 0.5787, 0.01504, 0.5318, 0.01504, 0.5318, 0.01504, 0.5787, 0.01504, 0.5787, 0.0224, 0.5318, 0.0224, 0.5318, 0.7072, 0.5318, 0.4367, 0.5787, 0.4367, 0.5787, 0.7072, 0.6146, 0.9923, 0.6231, 0.9923, 0.6231, 0.9997, 0.6146, 0.9997, 0.6146, 0.985, 0.6231, 0.985, 0.6231, 0.9923, 0.6146, 0.9923, 0.6237, 0.985, 0.6323, 0.985, 0.6323, 0.9923, 0.6237, 0.9923, 0.6146, 0.4926, 0.6231, 0.4926, 0.6231, 0.5, 0.6146, 0.5, 0.6146, 0.4853, 0.6231, 0.4853, 0.6231, 0.4926, 0.6146, 0.4926, 0.6237, 0.4853, 0.6323, 0.4853, 0.6323, 0.4926, 0.6237, 0.4926, 0.6323, 0.3208, 0.6237, 0.3208, 0.6237, 0.3135, 0.6323, 0.3135, 0.6323, 0.3282, 0.6237, 0.3282, 0.6237, 0.3208, 0.6323, 0.3208, 0.6323, 0.4779, 0.6237, 0.4779, 0.6237, 0.3356, 0.6323, 0.3356, 0.6146, 0.8279, 0.6231, 0.8279, 0.6231, 0.8352, 0.6146, 0.8352, 0.6146, 0.8205, 0.6231, 0.8205, 0.6231, 0.8279, 0.6146, 0.8279, 0.6237, 0.8205, 0.6323, 0.8205, 0.6323, 0.8279, 0.6237, 0.8279, 0.6323, 0.3356, 0.6237, 0.3356, 0.6237, 0.3282, 0.6323, 0.3282, 0.6323, 0.3135, 0.6237, 0.3135, 0.6237, 0.0003259, 0.6323, 0.000326, 0.6231, 0.3356, 0.6146, 0.3356, 0.6146, 0.3282, 0.6231, 0.3282, 0.6146, 0.8132, 0.6231, 0.8132, 0.6231, 0.8205, 0.6146, 0.8205, 0.18, 0.3152, 0.1834, 0.01704, 0.1881, 0.02537, 0.1849, 0.3069, 0.191, 0.004096, 0.1984, 0.002135, 0.2021, 0.01092, 0.1951, 0.01288, 0.008017, 0.3284, 0.002432, 0.3228, 0.007009, 0.3141, 0.01219, 0.3195, 0.01872, 0.002135, 0.1646, 0.0003259, 0.161, 0.009032, 0.02247, 0.01092, 0.1646, 0.0003259, 0.1719, 0.002307, 0.1678, 0.01095, 0.161, 0.009032, 0.1714, 0.3293, 0.1637, 0.3313, 0.1599, 0.3222, 0.1674, 0.3202, 0.1984, 0.002135, 0.3443, 0.0003259, 0.3407, 0.009032, 0.2021, 0.01092, 0.359, 0.3161, 0.3568, 0.3238, 0.3523, 0.315, 0.3542, 0.3077, 0.0003259, 0.3152, 0.0037, 0.01704, 0.008418, 0.02537, 0.005202, 0.3069, 0.1855, 0.009522, 0.191, 0.004096, 0.1951, 0.01288, 0.1899, 0.01814, 0.01131, 0.004096, 0.01872, 0.002135, 0.02247, 0.01092, 0.01541, 0.01288, 0.359, 0.01532, 0.359, 0.3161, 0.3542, 0.3077, 0.354, 0.02412, 0.1719, 0.002307, 0.1773, 0.007733, 0.1725, 0.01623, 0.1678, 0.01095, 0.3443, 0.0003259, 0.3516, 0.002307, 0.3474, 0.01095, 0.3407, 0.009032, 0.002432, 0.3228, 0.0003259, 0.3152, 0.005202, 0.3069, 0.007009, 0.3141, 0.1637, 0.3313, 0.01554, 0.3304, 0.01932, 0.3214, 0.1599, 0.3222, 0.6231, 0.8132, 0.6146, 0.8132, 0.6146, 0.5, 0.6231, 0.5, 0.6139, 0.1496, 0.6139, 0.1566, 0.5794, 0.1566, 0.5794, 0.1496, 0.6139, 0.1426, 0.6139, 0.1496, 0.5794, 0.1496, 0.5794, 0.1426, 0.6139, 0.1357, 0.6139, 0.1426, 0.5794, 0.1426, 0.5794, 0.1357, 0.6139, 0.6246, 0.6139, 0.6316, 0.5794, 0.6316, 0.5794, 0.6246, 0.6139, 0.6176, 0.6139, 0.6246, 0.5794, 0.6246, 0.5794, 0.6176, 0.6139, 0.6106, 0.6139, 0.6176, 0.5794, 0.6176, 0.5794, 0.6106, 0.5794, 0.4613, 0.5794, 0.4543, 0.6139, 0.4543, 0.6139, 0.4613, 0.5794, 0.4683, 0.5794, 0.4613, 0.6139, 0.4613, 0.6139, 0.4683, 0.5794, 0.4753, 0.5794, 0.4683, 0.6139, 0.4683, 0.6139, 0.4753, 0.6139, 0.9433, 0.6139, 0.9502, 0.5794, 0.9502, 0.5794, 0.9433, 0.6139, 0.9363, 0.6139, 0.9433, 0.5794, 0.9433, 0.5794, 0.9363, 0.6139, 0.9293, 0.6139, 0.9363, 0.5794, 0.9363, 0.5794, 0.9293, 0.5794, 0.1357, 0.5794, 0.0003259, 0.6139, 0.0003259, 0.6139, 0.1357, 0.5794, 0.4543, 0.5794, 0.1566, 0.6139, 0.1566, 0.6139, 0.4543, 0.5794, 0.6106, 0.5794, 0.4753, 0.6139, 0.4753, 0.6139, 0.6106, 0.5794, 0.9293, 0.5794, 0.6316, 0.6139, 0.6316, 0.6139, 0.9293, 0.3568, 0.3238, 0.3511, 0.3293, 0.347, 0.3202, 0.3523, 0.315, 0.1952, 0.3304, 0.1877, 0.3284, 0.1919, 0.3195, 0.199, 0.3214, 0.1793, 0.01532, 0.1793, 0.3161, 0.1745, 0.3077, 0.1744, 0.02412, 0.357, 0.007733, 0.359, 0.01532, 0.354, 0.02412, 0.3522, 0.01623, 0.01554, 0.3304, 0.008017, 0.3284, 0.01219, 0.3195, 0.01932, 0.3214, 0.1772, 0.3238, 0.1714, 0.3293, 0.1674, 0.3202, 0.1727, 0.315, 0.3511, 0.3293, 0.3434, 0.3313, 0.3396, 0.3222, 0.347, 0.3202, 0.1877, 0.3284, 0.1821, 0.3228, 0.1867, 0.3141, 0.1919, 0.3195, 0.0037, 0.01704, 0.005804, 0.009522, 0.01026, 0.01814, 0.008418, 0.02537, 0.1773, 0.007733, 0.1793, 0.01532, 0.1744, 0.02412, 0.1725, 0.01623, 0.1793, 0.3161, 0.1772, 0.3238, 0.1727, 0.315, 0.1745, 0.3077, 0.3516, 0.002307, 0.357, 0.007733, 0.3522, 0.01623, 0.3474, 0.01095, 0.1821, 0.3228, 0.18, 0.3152, 0.1849, 0.3069, 0.1867, 0.3141, 0.005804, 0.009522, 0.01131, 0.004096, 0.01541, 0.01288, 0.01026, 0.01814, 0.1834, 0.01704, 0.1855, 0.009522, 0.1899, 0.01814, 0.1881, 0.02537, 0.3434, 0.3313, 0.1952, 0.3304, 0.199, 0.3214, 0.3396, 0.3222, 0.2025, 0.5634, 0.201, 0.5721, 0.2143, 0.572, 0.2122, 0.5634, 0.2125, 0.5121, 0.214, 0.5034, 0.2006, 0.5035, 0.2027, 0.5121, 0.2122, 0.5634, 0.2143, 0.572, 0.2266, 0.5666, 0.2213, 0.5595, 0.2027, 0.5121, 0.2006, 0.5035, 0.1884, 0.509, 0.1938, 0.516, 0.2213, 0.5595, 0.2266, 0.5666, 0.2359, 0.5569, 0.2282, 0.5522, 0.1938, 0.516, 0.1884, 0.509, 0.1794, 0.5188, 0.187, 0.5232, 0.2282, 0.5522, 0.2359, 0.5569, 0.241, 0.5443, 0.2321, 0.5428, 0.187, 0.5232, 0.1794, 0.5188, 0.1746, 0.5313, 0.1835, 0.5327, 0.2321, 0.5428, 0.241, 0.5443, 0.241, 0.5307, 0.2322, 0.5327, 0.1833, 0.5429, 0.1745, 0.5448, 0.1795, 0.5573, 0.1869, 0.5523, 0.1835, 0.5327, 0.1746, 0.5313, 0.1745, 0.5448, 0.1833, 0.5429, 0.2322, 0.5327, 0.241, 0.5307, 0.2358, 0.5181, 0.2284, 0.5233, 0.1869, 0.5523, 0.1795, 0.5573, 0.1887, 0.5669, 0.1935, 0.5595, 0.2284, 0.5233, 0.2358, 0.5181, 0.2263, 0.5086, 0.2215, 0.5161, 0.1935, 0.5595, 0.1887, 0.5669, 0.201, 0.5721, 0.2025, 0.5634, 0.2215, 0.5161, 0.2263, 0.5086, 0.214, 0.5034, 0.2125, 0.5121, 0.642, 0.1408, 0.6461, 0.1506, 0.6536, 0.1581, 0.6634, 0.1622, 0.6741, 0.1622, 0.6839, 0.1581, 0.6915, 0.1506, 0.6955, 0.1408, 0.6955, 0.1301, 0.6915, 0.1203, 0.6839, 0.1128, 0.6741, 0.1087, 0.6634, 0.1087, 0.6536, 0.1128, 0.6461, 0.1203, 0.642, 0.1301, 0.665, 0.6738, 0.664, 0.6688, 0.6554, 0.6688, 0.6544, 0.6738, 0.6544, 0.6203, 0.6554, 0.6254, 0.664, 0.6254, 0.665, 0.6203, 0.6748, 0.6698, 0.672, 0.6655, 0.664, 0.6688, 0.665, 0.6738, 0.6445, 0.6244, 0.6474, 0.6287, 0.6554, 0.6254, 0.6544, 0.6203, 0.6824, 0.6622, 0.6781, 0.6594, 0.672, 0.6655, 0.6748, 0.6698, 0.637, 0.6319, 0.6413, 0.6348, 0.6474, 0.6287, 0.6445, 0.6244, 0.6864, 0.6524, 0.6814, 0.6514, 0.6781, 0.6594, 0.6824, 0.6622, 0.6329, 0.6418, 0.638, 0.6428, 0.6413, 0.6348, 0.637, 0.6319, 0.6864, 0.6418, 0.6814, 0.6428, 0.6814, 0.6514, 0.6864, 0.6524, 0.637, 0.6622, 0.6413, 0.6594, 0.638, 0.6514, 0.6329, 0.6524, 0.6329, 0.6524, 0.638, 0.6514, 0.638, 0.6428, 0.6329, 0.6418, 0.6824, 0.6319, 0.6781, 0.6348, 0.6814, 0.6428, 0.6864, 0.6418, 0.6445, 0.6698, 0.6474, 0.6655, 0.6413, 0.6594, 0.637, 0.6622, 0.6748, 0.6244, 0.672, 0.6287, 0.6781, 0.6348, 0.6824, 0.6319, 0.6544, 0.6738, 0.6554, 0.6688, 0.6474, 0.6655, 0.6445, 0.6698, 0.665, 0.6203, 0.664, 0.6254, 0.672, 0.6287, 0.6748, 0.6244, 0.6454, 0.3023, 0.6502, 0.2991, 0.6476, 0.2924, 0.642, 0.2935, 0.6787, 0.2689, 0.6756, 0.2737, 0.6806, 0.2788, 0.6854, 0.2755, 0.652, 0.309, 0.6551, 0.3043, 0.6502, 0.2991, 0.6454, 0.3023, 0.67, 0.2652, 0.669, 0.2708, 0.6756, 0.2737, 0.6787, 0.2689, 0.6606, 0.3127, 0.6617, 0.3071, 0.6551, 0.3043, 0.652, 0.309, 0.6606, 0.2652, 0.6618, 0.2708, 0.669, 0.2708, 0.67, 0.2652, 0.67, 0.3127, 0.6688, 0.3071, 0.6617, 0.3071, 0.6606, 0.3127, 0.652, 0.2688, 0.6553, 0.2735, 0.6618, 0.2708, 0.6606, 0.2652, 0.6854, 0.3025, 0.6805, 0.2994, 0.6754, 0.3044, 0.6787, 0.3091, 0.6787, 0.3091, 0.6754, 0.3044, 0.6688, 0.3071, 0.67, 0.3127, 0.6455, 0.2755, 0.6503, 0.2785, 0.6553, 0.2735, 0.652, 0.2688, 0.689, 0.2937, 0.6833, 0.2927, 0.6805, 0.2994, 0.6854, 0.3025, 0.642, 0.2842, 0.6476, 0.2852, 0.6503, 0.2785, 0.6455, 0.2755, 0.689, 0.2843, 0.6834, 0.2855, 0.6833, 0.2927, 0.689, 0.2937, 0.642, 0.2935, 0.6476, 0.2924, 0.6476, 0.2852, 0.642, 0.2842, 0.6854, 0.2755, 0.6806, 0.2788, 0.6834, 0.2855, 0.689, 0.2843, 0.5114, 0.4587, 0.5086, 0.4452, 0.5064, 0.4452, 0.5038, 0.4587, 0.5037, 0.4204, 0.5065, 0.4339, 0.5087, 0.4339, 0.5113, 0.4204, 0.5184, 0.4558, 0.5107, 0.4444, 0.5086, 0.4452, 0.5114, 0.4587, 0.4967, 0.4233, 0.5044, 0.4347, 0.5065, 0.4339, 0.5037, 0.4204, 0.5238, 0.4504, 0.5123, 0.4428, 0.5107, 0.4444, 0.5184, 0.4558, 0.4913, 0.4287, 0.5028, 0.4363, 0.5044, 0.4347, 0.4967, 0.4233, 0.5267, 0.4433, 0.5132, 0.4407, 0.5123, 0.4428, 0.5238, 0.4504, 0.4884, 0.4357, 0.5019, 0.4384, 0.5028, 0.4363, 0.4913, 0.4287, 0.5267, 0.4357, 0.5132, 0.4385, 0.5132, 0.4407, 0.5267, 0.4433, 0.4884, 0.4434, 0.5019, 0.4406, 0.5019, 0.4384, 0.4884, 0.4357, 0.5238, 0.4287, 0.5124, 0.4364, 0.5132, 0.4385, 0.5267, 0.4357, 0.4913, 0.4504, 0.5027, 0.4427, 0.5019, 0.4406, 0.4884, 0.4434, 0.5184, 0.4233, 0.5108, 0.4348, 0.5124, 0.4364, 0.5238, 0.4287, 0.5038, 0.4587, 0.5064, 0.4452, 0.5043, 0.4443, 0.4967, 0.4558, 0.4967, 0.4558, 0.5043, 0.4443, 0.5027, 0.4427, 0.4913, 0.4504, 0.5113, 0.4204, 0.5087, 0.4339, 0.5108, 0.4348, 0.5184, 0.4233, 0.3472, 0.3436, 0.3496, 0.3436, 0.3517, 0.3427, 0.3534, 0.3411, 0.3543, 0.3389, 0.3543, 0.3366, 0.3534, 0.3345, 0.3517, 0.3328, 0.3496, 0.3319, 0.3472, 0.3319, 0.3451, 0.3328, 0.3435, 0.3345, 0.3426, 0.3366, 0.3426, 0.3389, 0.3435, 0.3411, 0.3451, 0.3427, 0.305, 0.5878, 0.2958, 0.5781, 0.2905, 0.5852, 0.2974, 0.5924, 0.2486, 0.6265, 0.258, 0.6361, 0.2633, 0.6289, 0.2562, 0.6217, 0.2958, 0.5781, 0.2835, 0.5728, 0.2814, 0.5814, 0.2905, 0.5852, 0.258, 0.6361, 0.2705, 0.6414, 0.2724, 0.6327, 0.2633, 0.6289, 0.2835, 0.5728, 0.2701, 0.5728, 0.2717, 0.5815, 0.2814, 0.5814, 0.2705, 0.6414, 0.2839, 0.6413, 0.2823, 0.6326, 0.2724, 0.6327, 0.2701, 0.5728, 0.2578, 0.5781, 0.2627, 0.5855, 0.2717, 0.5815, 0.2839, 0.6413, 0.2962, 0.636, 0.2913, 0.6286, 0.2823, 0.6326, 0.2578, 0.5781, 0.2487, 0.5878, 0.2561, 0.5928, 0.2627, 0.5855, 0.3053, 0.6262, 0.3099, 0.6137, 0.3011, 0.6119, 0.2979, 0.6214, 0.2962, 0.636, 0.3053, 0.6262, 0.2979, 0.6214, 0.2913, 0.6286, 0.2487, 0.5878, 0.2436, 0.6003, 0.2524, 0.6023, 0.2561, 0.5928, 0.3099, 0.6137, 0.3099, 0.6003, 0.3011, 0.6017, 0.3011, 0.6119, 0.2436, 0.6003, 0.2435, 0.6139, 0.2524, 0.6124, 0.2524, 0.6023, 0.3099, 0.6003, 0.305, 0.5878, 0.2974, 0.5924, 0.3011, 0.6017, 0.2435, 0.6139, 0.2486, 0.6265, 0.2562, 0.6217, 0.2524, 0.6124, 0.6748, 0.516, 0.665, 0.512, 0.6544, 0.512, 0.6445, 0.516, 0.637, 0.5236, 0.6329, 0.5334, 0.6329, 0.544, 0.637, 0.5539, 0.6445, 0.5614, 0.6544, 0.5655, 0.665, 0.5655, 0.6748, 0.5614, 0.6824, 0.5539, 0.6864, 0.544, 0.6864, 0.5334, 0.6824, 0.5236, 0.6955, 0.1949, 0.6955, 0.1843, 0.6905, 0.1853, 0.6905, 0.1939, 0.642, 0.1843, 0.642, 0.1949, 0.647, 0.1939, 0.647, 0.1853, 0.6915, 0.2048, 0.6955, 0.1949, 0.6905, 0.1939, 0.6872, 0.2019, 0.6461, 0.1745, 0.642, 0.1843, 0.647, 0.1853, 0.6504, 0.1773, 0.6839, 0.2123, 0.6915, 0.2048, 0.6872, 0.2019, 0.6811, 0.208, 0.6536, 0.1669, 0.6461, 0.1745, 0.6504, 0.1773, 0.6565, 0.1712, 0.6741, 0.2164, 0.6839, 0.2123, 0.6811, 0.208, 0.6731, 0.2113, 0.6634, 0.1629, 0.6536, 0.1669, 0.6565, 0.1712, 0.6644, 0.1679, 0.6634, 0.2164, 0.6741, 0.2164, 0.6731, 0.2113, 0.6644, 0.2113, 0.6839, 0.1669, 0.6741, 0.1629, 0.6731, 0.1679, 0.6811, 0.1712, 0.6741, 0.1629, 0.6634, 0.1629, 0.6644, 0.1679, 0.6731, 0.1679, 0.6536, 0.2123, 0.6634, 0.2164, 0.6644, 0.2113, 0.6565, 0.208, 0.6915, 0.1745, 0.6839, 0.1669, 0.6811, 0.1712, 0.6872, 0.1773, 0.6461, 0.2048, 0.6536, 0.2123, 0.6565, 0.208, 0.6504, 0.2019, 0.6955, 0.1843, 0.6915, 0.1745, 0.6872, 0.1773, 0.6905, 0.1853, 0.642, 0.1949, 0.6461, 0.2048, 0.6504, 0.2019, 0.647, 0.1939, 0.314, 0.5832, 0.3106, 0.592, 0.3162, 0.5931, 0.3188, 0.5864, 0.3473, 0.6166, 0.354, 0.61, 0.3492, 0.6067, 0.3442, 0.6118, 0.3206, 0.5765, 0.314, 0.5832, 0.3188, 0.5864, 0.3237, 0.5812, 0.3386, 0.6203, 0.3473, 0.6166, 0.3442, 0.6118, 0.3376, 0.6146, 0.3292, 0.5728, 0.3206, 0.5765, 0.3237, 0.5812, 0.3303, 0.5784, 0.3292, 0.6203, 0.3386, 0.6203, 0.3376, 0.6146, 0.3304, 0.6147, 0.3386, 0.5728, 0.3292, 0.5728, 0.3303, 0.5784, 0.3374, 0.5784, 0.3206, 0.6167, 0.3292, 0.6203, 0.3304, 0.6147, 0.3238, 0.612, 0.354, 0.583, 0.3473, 0.5764, 0.344, 0.5811, 0.3491, 0.5861, 0.3473, 0.5764, 0.3386, 0.5728, 0.3374, 0.5784, 0.344, 0.5811, 0.314, 0.61, 0.3206, 0.6167, 0.3238, 0.612, 0.3188, 0.607, 0.3576, 0.5918, 0.354, 0.583, 0.3491, 0.5861, 0.3519, 0.5928, 0.3106, 0.6013, 0.314, 0.61, 0.3188, 0.607, 0.3162, 0.6003, 0.3576, 0.6012, 0.3576, 0.5918, 0.3519, 0.5928, 0.352, 0.6, 0.3106, 0.592, 0.3106, 0.6013, 0.3162, 0.6003, 0.3162, 0.5931, 0.354, 0.61, 0.3576, 0.6012, 0.352, 0.6, 0.3492, 0.6067, 0.5038, 0.4976, 0.5114, 0.4976, 0.5088, 0.4842, 0.5065, 0.4842, 0.5114, 0.4593, 0.5038, 0.4593, 0.5064, 0.4728, 0.5086, 0.4728, 0.4967, 0.4947, 0.5038, 0.4976, 0.5065, 0.4842, 0.5044, 0.4833, 0.5184, 0.4623, 0.5114, 0.4593, 0.5086, 0.4728, 0.5107, 0.4736, 0.4913, 0.4893, 0.4967, 0.4947, 0.5044, 0.4833, 0.5028, 0.4817, 0.5238, 0.4677, 0.5184, 0.4623, 0.5107, 0.4736, 0.5123, 0.4752, 0.4884, 0.4823, 0.4913, 0.4893, 0.5028, 0.4817, 0.5019, 0.4797, 0.5267, 0.4747, 0.5238, 0.4677, 0.5123, 0.4752, 0.5132, 0.4773, 0.4884, 0.4747, 0.4884, 0.4823, 0.5019, 0.4797, 0.5019, 0.4774, 0.5267, 0.4823, 0.5267, 0.4747, 0.5132, 0.4773, 0.5132, 0.4796, 0.4913, 0.4676, 0.4884, 0.4747, 0.5019, 0.4774, 0.5027, 0.4753, 0.5238, 0.4893, 0.5267, 0.4823, 0.5132, 0.4796, 0.5124, 0.4817, 0.4967, 0.4622, 0.4913, 0.4676, 0.5027, 0.4753, 0.5043, 0.4737, 0.5114, 0.4976, 0.5184, 0.4947, 0.5108, 0.4833, 0.5088, 0.4842, 0.5184, 0.4947, 0.5238, 0.4893, 0.5124, 0.4817, 0.5108, 0.4833, 0.5038, 0.4593, 0.4967, 0.4622, 0.5043, 0.4737, 0.5064, 0.4728, 0.3534, 0.3468, 0.3517, 0.3452, 0.3496, 0.3443, 0.3472, 0.3443, 0.3451, 0.3452, 0.3435, 0.3468, 0.3426, 0.3489, 0.3426, 0.3513, 0.3435, 0.3534, 0.3451, 0.3551, 0.3472, 0.356, 0.3496, 0.356, 0.3517, 0.3551, 0.3534, 0.3534, 0.3543, 0.3513, 0.3543, 0.3489, 0.2279, 0.635, 0.2376, 0.6258, 0.2304, 0.6206, 0.2234, 0.6275, 0.1892, 0.578, 0.1796, 0.5876, 0.1869, 0.5927, 0.194, 0.5856, 0.2376, 0.6258, 0.2429, 0.6134, 0.2342, 0.6115, 0.2304, 0.6206, 0.1796, 0.5876, 0.1745, 0.6001, 0.1832, 0.602, 0.1869, 0.5927, 0.2429, 0.6134, 0.2429, 0.6, 0.234, 0.6015, 0.2342, 0.6115, 0.1745, 0.6001, 0.1747, 0.6135, 0.1834, 0.6118, 0.1832, 0.602, 0.2429, 0.6, 0.2376, 0.5875, 0.23, 0.5923, 0.234, 0.6015, 0.1747, 0.6135, 0.1802, 0.6257, 0.1874, 0.6207, 0.1834, 0.6118, 0.2376, 0.5875, 0.2279, 0.5779, 0.2228, 0.5853, 0.23, 0.5923, 0.1899, 0.6347, 0.2024, 0.6392, 0.2043, 0.6305, 0.1947, 0.6273, 0.1802, 0.6257, 0.1899, 0.6347, 0.1947, 0.6273, 0.1874, 0.6207, 0.2279, 0.5779, 0.2153, 0.5728, 0.2134, 0.5816, 0.2228, 0.5853, 0.2024, 0.6392, 0.2155, 0.6396, 0.2143, 0.631, 0.2043, 0.6305, 0.2153, 0.5728, 0.2017, 0.5728, 0.2033, 0.5817, 0.2134, 0.5816, 0.2155, 0.6396, 0.2279, 0.635, 0.2234, 0.6275, 0.2143, 0.631, 0.2017, 0.5728, 0.1892, 0.578, 0.194, 0.5856, 0.2033, 0.5817, 0.6536, 0.05858, 0.6461, 0.06611, 0.642, 0.07594, 0.642, 0.08659, 0.6461, 0.09643, 0.6536, 0.104, 0.6634, 0.108, 0.6741, 0.108, 0.6839, 0.104, 0.6915, 0.09643, 0.6955, 0.08659, 0.6955, 0.07594, 0.6915, 0.06611, 0.6839, 0.05858, 0.6741, 0.0545, 0.6634, 0.0545, 0.6824, 0.6081, 0.6864, 0.5982, 0.6814, 0.5972, 0.6781, 0.6052, 0.637, 0.5777, 0.6329, 0.5876, 0.638, 0.5886, 0.6413, 0.5806, 0.6748, 0.6156, 0.6824, 0.6081, 0.6781, 0.6052, 0.672, 0.6113, 0.6445, 0.5702, 0.637, 0.5777, 0.6413, 0.5806, 0.6474, 0.5745, 0.665, 0.6197, 0.6748, 0.6156, 0.672, 0.6113, 0.664, 0.6146, 0.6544, 0.5661, 0.6445, 0.5702, 0.6474, 0.5745, 0.6554, 0.5712, 0.6544, 0.6197, 0.665, 0.6197, 0.664, 0.6146, 0.6554, 0.6146, 0.665, 0.5661, 0.6544, 0.5661, 0.6554, 0.5712, 0.664, 0.5712, 0.6445, 0.6156, 0.6544, 0.6197, 0.6554, 0.6146, 0.6474, 0.6113, 0.6824, 0.5777, 0.6748, 0.5702, 0.672, 0.5745, 0.6781, 0.5806, 0.6748, 0.5702, 0.665, 0.5661, 0.664, 0.5712, 0.672, 0.5745, 0.637, 0.6081, 0.6445, 0.6156, 0.6474, 0.6113, 0.6413, 0.6052, 0.6864, 0.5876, 0.6824, 0.5777, 0.6781, 0.5806, 0.6814, 0.5886, 0.6329, 0.5982, 0.637, 0.6081, 0.6413, 0.6052, 0.638, 0.5972, 0.6864, 0.5982, 0.6864, 0.5876, 0.6814, 0.5886, 0.6814, 0.5972, 0.6329, 0.5876, 0.6329, 0.5982, 0.638, 0.5972, 0.638, 0.5886, 0.3122, 0.5138, 0.3088, 0.5226, 0.3144, 0.5237, 0.3169, 0.517, 0.3455, 0.5472, 0.3521, 0.5405, 0.3474, 0.5373, 0.3423, 0.5424, 0.3187, 0.5071, 0.3122, 0.5138, 0.3169, 0.517, 0.3219, 0.5118, 0.3368, 0.5509, 0.3455, 0.5472, 0.3423, 0.5424, 0.3357, 0.5452, 0.3274, 0.5034, 0.3187, 0.5071, 0.3219, 0.5118, 0.3284, 0.509, 0.3274, 0.5509, 0.3368, 0.5509, 0.3357, 0.5452, 0.3286, 0.5453, 0.3368, 0.5034, 0.3274, 0.5034, 0.3284, 0.509, 0.3356, 0.509, 0.3187, 0.5473, 0.3274, 0.5509, 0.3286, 0.5453, 0.322, 0.5426, 0.3521, 0.5136, 0.3455, 0.507, 0.3422, 0.5117, 0.3473, 0.5167, 0.3455, 0.507, 0.3368, 0.5034, 0.3356, 0.509, 0.3422, 0.5117, 0.3122, 0.5406, 0.3187, 0.5473, 0.322, 0.5426, 0.317, 0.5376, 0.3557, 0.5224, 0.3521, 0.5136, 0.3473, 0.5167, 0.3501, 0.5234, 0.3087, 0.5319, 0.3122, 0.5406, 0.317, 0.5376, 0.3143, 0.5309, 0.3557, 0.5318, 0.3557, 0.5224, 0.3501, 0.5234, 0.3501, 0.5306, 0.3088, 0.5226, 0.3087, 0.5319, 0.3143, 0.5309, 0.3144, 0.5237, 0.3521, 0.5405, 0.3557, 0.5318, 0.3501, 0.5306, 0.3474, 0.5373, 0.5038, 0.4197, 0.5114, 0.4197, 0.5088, 0.4063, 0.5065, 0.4063, 0.5114, 0.3815, 0.5038, 0.3814, 0.5064, 0.3949, 0.5086, 0.3949, 0.4967, 0.4168, 0.5038, 0.4197, 0.5065, 0.4063, 0.5044, 0.4054, 0.5184, 0.3844, 0.5114, 0.3815, 0.5086, 0.3949, 0.5107, 0.3958, 0.4913, 0.4114, 0.4967, 0.4168, 0.5044, 0.4054, 0.5028, 0.4039, 0.5238, 0.3898, 0.5184, 0.3844, 0.5107, 0.3958, 0.5123, 0.3973, 0.4884, 0.4044, 0.4913, 0.4114, 0.5028, 0.4039, 0.5019, 0.4018, 0.5267, 0.3968, 0.5238, 0.3898, 0.5123, 0.3973, 0.5132, 0.3994, 0.4884, 0.3968, 0.4884, 0.4044, 0.5019, 0.4018, 0.5019, 0.3995, 0.5267, 0.4044, 0.5267, 0.3968, 0.5132, 0.3994, 0.5132, 0.4017, 0.4913, 0.3897, 0.4884, 0.3968, 0.5019, 0.3995, 0.5027, 0.3974, 0.5238, 0.4114, 0.5267, 0.4044, 0.5132, 0.4017, 0.5124, 0.4038, 0.4967, 0.3844, 0.4913, 0.3897, 0.5027, 0.3974, 0.5043, 0.3958, 0.5114, 0.4197, 0.5184, 0.4168, 0.5108, 0.4054, 0.5088, 0.4063, 0.5184, 0.4168, 0.5238, 0.4114, 0.5124, 0.4038, 0.5108, 0.4054, 0.5038, 0.3814, 0.4967, 0.3844, 0.5043, 0.3958, 0.5064, 0.3949, 0.3517, 0.3674, 0.3534, 0.3658, 0.3543, 0.3636, 0.3543, 0.3613, 0.3534, 0.3591, 0.3517, 0.3575, 0.3496, 0.3566, 0.3472, 0.3566, 0.3451, 0.3575, 0.3435, 0.3591, 0.3426, 0.3613, 0.3426, 0.3636, 0.3435, 0.3658, 0.3451, 0.3674, 0.3472, 0.3683, 0.3496, 0.3683, 0.2696, 0.5634, 0.2681, 0.5721, 0.2814, 0.572, 0.2793, 0.5634, 0.2796, 0.5121, 0.2811, 0.5034, 0.2677, 0.5035, 0.2698, 0.5121, 0.2793, 0.5634, 0.2814, 0.572, 0.2937, 0.5666, 0.2884, 0.5595, 0.2698, 0.5121, 0.2677, 0.5035, 0.2555, 0.509, 0.2609, 0.516, 0.2884, 0.5595, 0.2937, 0.5666, 0.303, 0.5569, 0.2953, 0.5522, 0.2609, 0.516, 0.2555, 0.509, 0.2465, 0.5188, 0.2541, 0.5232, 0.2953, 0.5522, 0.303, 0.5569, 0.3081, 0.5443, 0.2992, 0.5428, 0.2541, 0.5232, 0.2465, 0.5188, 0.2417, 0.5313, 0.2506, 0.5327, 0.2992, 0.5428, 0.3081, 0.5443, 0.3081, 0.5307, 0.2993, 0.5327, 0.2504, 0.5429, 0.2416, 0.5448, 0.2465, 0.5573, 0.254, 0.5523, 0.2506, 0.5327, 0.2417, 0.5313, 0.2416, 0.5448, 0.2504, 0.5429, 0.2993, 0.5327, 0.3081, 0.5307, 0.3029, 0.5181, 0.2955, 0.5233, 0.254, 0.5523, 0.2465, 0.5573, 0.2558, 0.5669, 0.2606, 0.5595, 0.2955, 0.5233, 0.3029, 0.5181, 0.2934, 0.5086, 0.2886, 0.5161, 0.2606, 0.5595, 0.2558, 0.5669, 0.2681, 0.5721, 0.2696, 0.5634, 0.2886, 0.5161, 0.2934, 0.5086, 0.2811, 0.5034, 0.2796, 0.5121, 0.6634, 0.0003259, 0.6536, 0.0044, 0.6461, 0.01193, 0.642, 0.02177, 0.642, 0.03241, 0.6461, 0.04225, 0.6536, 0.04978, 0.6634, 0.05385, 0.6741, 0.05385, 0.6839, 0.04978, 0.6915, 0.04225, 0.6955, 0.03241, 0.6955, 0.02177, 0.6915, 0.01193, 0.6839, 0.0044, 0.6741, 0.0003259, 0.6864, 0.4792, 0.6814, 0.4802, 0.6814, 0.4889, 0.6864, 0.4899, 0.6329, 0.4899, 0.638, 0.4889, 0.638, 0.4802, 0.6329, 0.4792, 0.6824, 0.4694, 0.6781, 0.4722, 0.6814, 0.4802, 0.6864, 0.4792, 0.637, 0.4997, 0.6413, 0.4968, 0.638, 0.4889, 0.6329, 0.4899, 0.6748, 0.4619, 0.672, 0.4661, 0.6781, 0.4722, 0.6824, 0.4694, 0.6445, 0.5072, 0.6474, 0.503, 0.6413, 0.4968, 0.637, 0.4997, 0.665, 0.4578, 0.664, 0.4628, 0.672, 0.4661, 0.6748, 0.4619, 0.6544, 0.5113, 0.6554, 0.5063, 0.6474, 0.503, 0.6445, 0.5072, 0.6544, 0.4578, 0.6554, 0.4628, 0.664, 0.4628, 0.665, 0.4578, 0.6748, 0.5072, 0.672, 0.503, 0.664, 0.5063, 0.665, 0.5113, 0.665, 0.5113, 0.664, 0.5063, 0.6554, 0.5063, 0.6544, 0.5113, 0.6445, 0.4619, 0.6474, 0.4661, 0.6554, 0.4628, 0.6544, 0.4578, 0.6824, 0.4997, 0.6781, 0.4968, 0.672, 0.503, 0.6748, 0.5072, 0.637, 0.4694, 0.6413, 0.4722, 0.6474, 0.4661, 0.6445, 0.4619, 0.6864, 0.4899, 0.6814, 0.4889, 0.6781, 0.4968, 0.6824, 0.4997, 0.6329, 0.4792, 0.638, 0.4802, 0.6413, 0.4722, 0.637, 0.4694, 0.6454, 0.2541, 0.6502, 0.2509, 0.6476, 0.2442, 0.642, 0.2454, 0.6787, 0.2207, 0.6756, 0.2255, 0.6806, 0.2306, 0.6854, 0.2274, 0.652, 0.2608, 0.6551, 0.2561, 0.6502, 0.2509, 0.6454, 0.2541, 0.67, 0.217, 0.669, 0.2227, 0.6756, 0.2255, 0.6787, 0.2207, 0.6606, 0.2645, 0.6617, 0.2589, 0.6551, 0.2561, 0.652, 0.2608, 0.6606, 0.217, 0.6618, 0.2226, 0.669, 0.2227, 0.67, 0.217, 0.67, 0.2646, 0.6688, 0.259, 0.6617, 0.2589, 0.6606, 0.2645, 0.652, 0.2207, 0.6553, 0.2253, 0.6618, 0.2226, 0.6606, 0.217, 0.6854, 0.2543, 0.6805, 0.2512, 0.6754, 0.2563, 0.6787, 0.261, 0.6787, 0.261, 0.6754, 0.2563, 0.6688, 0.259, 0.67, 0.2646, 0.6455, 0.2273, 0.6503, 0.2304, 0.6553, 0.2253, 0.652, 0.2207, 0.689, 0.2456, 0.6833, 0.2445, 0.6805, 0.2512, 0.6854, 0.2543, 0.642, 0.236, 0.6476, 0.237, 0.6503, 0.2304, 0.6455, 0.2273, 0.689, 0.2361, 0.6834, 0.2373, 0.6833, 0.2445, 0.689, 0.2456, 0.642, 0.2454, 0.6476, 0.2442, 0.6476, 0.237, 0.642, 0.236, 0.6854, 0.2274, 0.6806, 0.2306, 0.6834, 0.2373, 0.689, 0.2361, 0.5114, 0.3808, 0.5086, 0.3673, 0.5064, 0.3673, 0.5038, 0.3808, 0.5037, 0.3425, 0.5065, 0.356, 0.5087, 0.356, 0.5113, 0.3425, 0.5184, 0.3779, 0.5107, 0.3665, 0.5086, 0.3673, 0.5114, 0.3808, 0.4967, 0.3454, 0.5044, 0.3568, 0.5065, 0.356, 0.5037, 0.3425, 0.5238, 0.3725, 0.5123, 0.3649, 0.5107, 0.3665, 0.5184, 0.3779, 0.4913, 0.3508, 0.5028, 0.3584, 0.5044, 0.3568, 0.4967, 0.3454, 0.5267, 0.3655, 0.5132, 0.3628, 0.5123, 0.3649, 0.5238, 0.3725, 0.4884, 0.3579, 0.5019, 0.3605, 0.5028, 0.3584, 0.4913, 0.3508, 0.5267, 0.3578, 0.5132, 0.3606, 0.5132, 0.3628, 0.5267, 0.3655, 0.4884, 0.3655, 0.5019, 0.3627, 0.5019, 0.3605, 0.4884, 0.3579, 0.5238, 0.3508, 0.5124, 0.3585, 0.5132, 0.3606, 0.5267, 0.3578, 0.4913, 0.3725, 0.5027, 0.3648, 0.5019, 0.3627, 0.4884, 0.3655, 0.5184, 0.3454, 0.5108, 0.3569, 0.5124, 0.3585, 0.5238, 0.3508, 0.5038, 0.3808, 0.5064, 0.3673, 0.5043, 0.3664, 0.4967, 0.3779, 0.4967, 0.3779, 0.5043, 0.3664, 0.5027, 0.3648, 0.4913, 0.3725, 0.5113, 0.3425, 0.5087, 0.356, 0.5108, 0.3569, 0.5184, 0.3454, 0.3472, 0.3806, 0.3496, 0.3806, 0.3517, 0.3797, 0.3534, 0.3781, 0.3543, 0.376, 0.3543, 0.3736, 0.3534, 0.3715, 0.3517, 0.3698, 0.3496, 0.3689, 0.3472, 0.3689, 0.3451, 0.3698, 0.3435, 0.3715, 0.3426, 0.3736, 0.3426, 0.376, 0.3435, 0.3781, 0.3451, 0.3797, 0.3693, 0.682, 0.3693, 0.6898, 0.1745, 0.6898, 0.1745, 0.682, 0.1745, 0.7054, 0.1745, 0.6976, 0.3693, 0.6976, 0.3693, 0.7054, 0.3693, 0.7132, 0.1745, 0.7132, 0.1745, 0.7054, 0.3693, 0.7054, 0.1745, 0.6898, 0.3693, 0.6898, 0.3693, 0.6976, 0.1745, 0.6976, 0.3693, 0.6502, 0.3693, 0.658, 0.1745, 0.658, 0.1745, 0.6502, 0.1745, 0.6736, 0.1745, 0.6658, 0.3693, 0.6658, 0.3693, 0.6736, 0.3693, 0.6814, 0.1745, 0.6814, 0.1745, 0.6736, 0.3693, 0.6736, 0.1745, 0.658, 0.3693, 0.658, 0.3693, 0.6658, 0.1745, 0.6658, 0.1264, 0.6285, 0.1264, 0.6495, 0.08744, 0.6495, 0.08744, 0.6285, 0.04777, 0.6285, 0.04777, 0.6495, 0.03934, 0.6495, 0.03934, 0.6285, 0.03934, 0.6285, 0.03934, 0.6495, 0.0003259, 0.6495, 0.0003259, 0.6285, 0.1349, 0.6285, 0.1349, 0.6495, 0.1264, 0.6495, 0.1264, 0.6285, 0.6414, 0.2245, 0.6414, 0.2329, 0.6329, 0.2329, 0.6329, 0.2245, 0.1349, 0.5034, 0.1349, 0.6285, 0.1264, 0.6285, 0.1264, 0.5034, 0.6414, 0.0003259, 0.6414, 0.1255, 0.6329, 0.1255, 0.6329, 0.0003259, 0.04777, 0.5034, 0.04777, 0.6285, 0.03934, 0.6285, 0.03934, 0.5034, 0.6329, 0.4571, 0.6329, 0.332, 0.6414, 0.332, 0.6414, 0.4571, 0.6329, 0.293, 0.6329, 0.272, 0.6414, 0.272, 0.6414, 0.293, 0.6414, 0.1645, 0.6414, 0.1855, 0.6329, 0.1855, 0.6329, 0.1645, 0.6414, 0.332, 0.6329, 0.332, 0.6329, 0.293, 0.6414, 0.293, 0.6414, 0.2245, 0.6329, 0.2245, 0.6329, 0.1855, 0.6414, 0.1855, 0.6329, 0.1255, 0.6414, 0.1255, 0.6414, 0.1645, 0.6329, 0.1645, 0.1349, 0.6495, 0.1349, 0.6285, 0.1739, 0.6285, 0.1739, 0.6495, 0.6329, 0.2329, 0.6414, 0.2329, 0.6414, 0.272, 0.6329, 0.272, 0.04777, 0.6495, 0.04777, 0.6285, 0.08678, 0.6285, 0.08678, 0.6495])
me_cube.materials.append(mat_material)
me_cube.use_mirror_vertex_groups = False
me_cube.update()

# ---- objects
ob_cube = bpy.data.objects.new('Cube', me_cube)

# ---- transforms, parenting, visibility, modifiers, constraints
ob_cube.location = (0.0, 0.0, 0.2317)
ob_cube.lock_rotations_4d = False
ob_cube.empty_display_type = 'ARROWS'
ob_cube.lineart.crease_threshold = 0.0
_m = ob_cube.modifiers.new('Auto Smooth', 'NODES')
_m.node_group = ng_auto_smooth
_gi = [s.identifier for s in ng_auto_smooth.interface.items_tree if s.item_type == 'SOCKET' and s.in_out == 'INPUT']
_m[_gi[1]] = 0.5236  # Angle

# ---- collection membership
col_collection.objects.link(ob_cube)

# ---- scene / render settings (as saved in the file)
scene.frame_start = 1; scene.frame_end = 250; scene.frame_set(1)
scene.render.engine = 'BLENDER_EEVEE_NEXT'
scene.cycles.use_denoising = False
scene.cycles.samples = 128
scene.cycles.sampling_pattern = 'TABULATED_SOBOL'
scene.cycles.use_adaptive_sampling = False
scene.cycles.use_light_tree = False
scene.view_settings.view_transform = 'Filmic'
bpy.context.view_layer.update()

# ---- added for rendering (the .blend has no active camera and no usable light): camera, sun
cam_auto = bpy.data.cameras.new('AutoCamera')
cam_auto.lens = 50.0
cam_auto.sensor_width = 36.0
cam_auto.clip_end = 1000.0
ob_auto_camera = bpy.data.objects.new('AutoCamera', cam_auto)
scene.collection.objects.link(ob_auto_camera)
ob_auto_camera.location = (5.53672, -7.13799, 5.54204)
ob_auto_camera.rotation_euler = (1.09748, -7.21219e-08, 0.694738)
scene.camera = ob_auto_camera
light_auto_sun = bpy.data.lights.new('AutoSun', 'SUN')
light_auto_sun.energy = 3.0
light_auto_sun.angle = 0.0523599
ob_auto_sun = bpy.data.objects.new('AutoSun', light_auto_sun)
scene.collection.objects.link(ob_auto_sun)
ob_auto_sun.rotation_euler = (0.872665, 0.174533, 0.523599)
bpy.context.view_layer.update()
